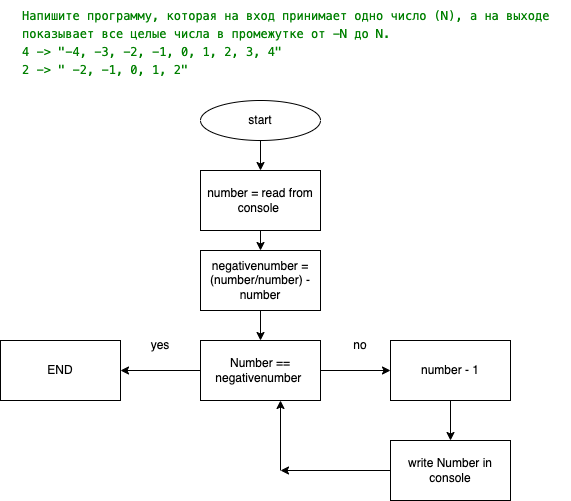

The diagram above was exported from draw.io. Its source (the exported page's mxGraphModel, read from the mxfile embedded in the PNG):
<mxGraphModel dx="1390" dy="1733" grid="1" gridSize="10" guides="1" tooltips="1" connect="1" arrows="1" fold="1" page="1" pageScale="1" pageWidth="827" pageHeight="1169" math="0" shadow="0">
  <root>
    <mxCell id="0" />
    <mxCell id="1" parent="0" />
    <mxCell id="9" value="" style="edgeStyle=none;html=1;" edge="1" parent="1" source="2" target="8">
      <mxGeometry relative="1" as="geometry" />
    </mxCell>
    <mxCell id="2" value="start" style="ellipse;whiteSpace=wrap;html=1;" vertex="1" parent="1">
      <mxGeometry x="310" y="10" width="120" height="40" as="geometry" />
    </mxCell>
    <mxCell id="3" value="&lt;meta charset=&quot;utf-8&quot;&gt;&lt;div style=&quot;color: rgb(0, 0, 0); background-color: rgb(255, 255, 255); font-family: menlo, monaco, &amp;quot;courier new&amp;quot;, monospace; font-weight: normal; font-size: 12px; line-height: 18px;&quot;&gt;&lt;div&gt;&lt;span style=&quot;color: #008000&quot;&gt;Напишите программу, которая на вход принимает одно число (N), а на выходе показывает все целые числа в промежутке от -N до N.&lt;/span&gt;&lt;/div&gt;&lt;div&gt;&lt;span style=&quot;color: #008000&quot;&gt;4 -&amp;gt; &quot;-4, -3, -2, -1, 0, 1, 2, 3, 4&quot; &lt;/span&gt;&lt;/div&gt;&lt;div&gt;&lt;span style=&quot;color: #008000&quot;&gt;2 -&amp;gt; &quot; -2, -1, 0, 1, 2&quot;&lt;/span&gt;&lt;/div&gt;&lt;/div&gt;" style="text;whiteSpace=wrap;html=1;" vertex="1" parent="1">
      <mxGeometry x="130" y="-90" width="550" height="90" as="geometry" />
    </mxCell>
    <mxCell id="11" value="" style="edgeStyle=none;html=1;" edge="1" parent="1" source="8" target="10">
      <mxGeometry relative="1" as="geometry" />
    </mxCell>
    <mxCell id="8" value="number = read from console&amp;nbsp;" style="whiteSpace=wrap;html=1;" vertex="1" parent="1">
      <mxGeometry x="310" y="80" width="120" height="60" as="geometry" />
    </mxCell>
    <mxCell id="14" value="" style="edgeStyle=none;html=1;" edge="1" parent="1" source="10" target="13">
      <mxGeometry relative="1" as="geometry" />
    </mxCell>
    <mxCell id="10" value="negativenumber = (number/number) - number" style="whiteSpace=wrap;html=1;" vertex="1" parent="1">
      <mxGeometry x="310" y="160" width="120" height="60" as="geometry" />
    </mxCell>
    <mxCell id="20" style="edgeStyle=none;html=1;" edge="1" parent="1" source="13" target="16">
      <mxGeometry relative="1" as="geometry" />
    </mxCell>
    <mxCell id="24" value="" style="edgeStyle=none;html=1;" edge="1" parent="1" source="13" target="23">
      <mxGeometry relative="1" as="geometry" />
    </mxCell>
    <mxCell id="13" value="Number == negativenumber&amp;nbsp;" style="whiteSpace=wrap;html=1;" vertex="1" parent="1">
      <mxGeometry x="310" y="250" width="120" height="60" as="geometry" />
    </mxCell>
    <mxCell id="16" value="END" style="whiteSpace=wrap;html=1;" vertex="1" parent="1">
      <mxGeometry x="110" y="250" width="120" height="60" as="geometry" />
    </mxCell>
    <mxCell id="22" value="yes" style="text;html=1;strokeColor=none;fillColor=none;align=center;verticalAlign=middle;whiteSpace=wrap;rounded=0;" vertex="1" parent="1">
      <mxGeometry x="240" y="240" width="60" height="30" as="geometry" />
    </mxCell>
    <mxCell id="30" value="" style="edgeStyle=none;html=1;" edge="1" parent="1" source="23" target="29">
      <mxGeometry relative="1" as="geometry" />
    </mxCell>
    <mxCell id="23" value="number - 1" style="whiteSpace=wrap;html=1;" vertex="1" parent="1">
      <mxGeometry x="500" y="250" width="120" height="60" as="geometry" />
    </mxCell>
    <mxCell id="25" value="no" style="text;html=1;strokeColor=none;fillColor=none;align=center;verticalAlign=middle;whiteSpace=wrap;rounded=0;" vertex="1" parent="1">
      <mxGeometry x="440" y="240" width="60" height="30" as="geometry" />
    </mxCell>
    <mxCell id="28" value="" style="endArrow=classic;html=1;" edge="1" parent="1">
      <mxGeometry width="50" height="50" relative="1" as="geometry">
        <mxPoint x="390" y="380" as="sourcePoint" />
        <mxPoint x="390" y="310" as="targetPoint" />
      </mxGeometry>
    </mxCell>
    <mxCell id="31" style="edgeStyle=none;html=1;" edge="1" parent="1" source="29">
      <mxGeometry relative="1" as="geometry">
        <mxPoint x="390" y="380" as="targetPoint" />
      </mxGeometry>
    </mxCell>
    <mxCell id="29" value="write Number in console" style="whiteSpace=wrap;html=1;" vertex="1" parent="1">
      <mxGeometry x="500" y="350" width="120" height="60" as="geometry" />
    </mxCell>
  </root>
</mxGraphModel>